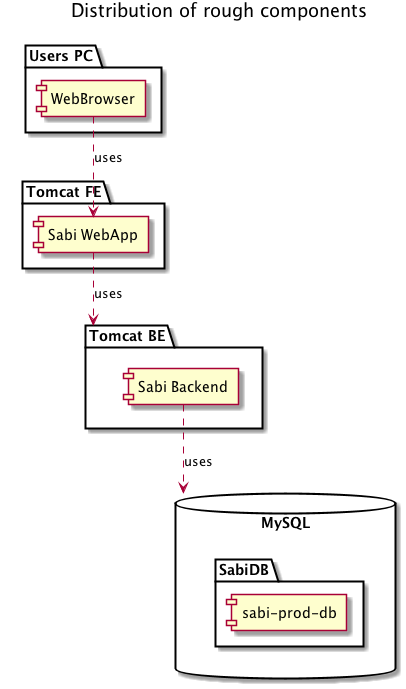

The diagram above was rendered by PlantUML. Its source (embedded in the PNG):
@startuml

title Distribution of rough components


 package "Tomcat FE" {
   [Sabi WebApp] ..> [Tomcat BE] : uses
 }

   package "Tomcat BE" {
      [Sabi Backend] ..> db : uses
   }

 package "Users PC" {
   [WebBrowser] ..> [Sabi WebApp] : uses
 }

 database "MySQL" as db {
    folder "SabiDB" {
      [sabi-prod-db]
    }
}

@enduml